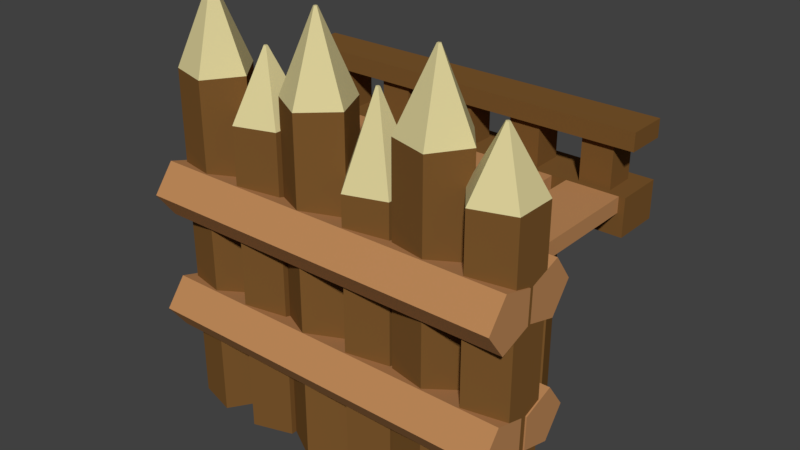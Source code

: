 # Source: WoodenWall2.blend  (saved by Blender 2.79.0; exported with 4.5.12 LTS)
import bpy
from mathutils import Matrix  # noqa: F401  (used for matrix-valued properties, if any)

bpy.ops.wm.read_factory_settings(use_empty=True)
scene = bpy.context.scene
scene.name = 'Scene'

# ---- collections
col_collection_1 = bpy.data.collections.new('Collection 1'); scene.collection.children.link(col_collection_1)

# ---- materials (node trees are filled in below, after node groups)
mat_wooddark_001 = bpy.data.materials.new('WoodDark.001')
mat_wooddark_001.alpha_threshold = 0.0
mat_wooddark_001.use_transparent_shadow = False
mat_wooddark_001.diffuse_color = (0.2016, 0.09531, 0.02624, 1.0)
mat_wooddark_001.roughness = 0.5
mat_material_000 = bpy.data.materials.new('Material.000')
mat_material_000.alpha_threshold = 0.0
mat_material_000.use_transparent_shadow = False
mat_material_000.diffuse_color = (0.7124, 0.6284, 0.3183, 1.0)
mat_material_000.roughness = 0.5
mat_wooddark = bpy.data.materials.new('WoodDark')
mat_wooddark.alpha_threshold = 0.0
mat_wooddark.use_transparent_shadow = False
mat_wooddark.diffuse_color = (0.2016, 0.09531, 0.02624, 1.0)
mat_wooddark.roughness = 0.5
mat_material_002 = bpy.data.materials.new('Material.002')
mat_material_002.alpha_threshold = 0.0
mat_material_002.use_transparent_shadow = False
mat_material_002.diffuse_color = (0.5149, 0.2502, 0.0999, 1.0)
mat_material_002.roughness = 0.5
mat_material_003 = bpy.data.materials.new('Material.003')
mat_material_003.alpha_threshold = 0.0
mat_material_003.use_transparent_shadow = False
mat_material_003.diffuse_color = (0.5149, 0.2502, 0.0999, 1.0)
mat_material_003.roughness = 0.5

# ---- material node trees

# ---- world
world_world = bpy.data.worlds.new('World'); scene.world = world_world
world_world.color = (0.05088, 0.05088, 0.05088)
world_world.use_sun_shadow = False
world_world.sun_shadow_jitter_overblur = 0.0
world_world.cycles.sampling_method = 'MANUAL'

# ---- meshes
me_cube_000 = bpy.data.meshes.new('Cube.000')
me_cube_000.from_pydata([(-1.0, -1.0, -0.2358), (-1.0, -1.0, 0.2358), (-1.0, 1.0, -0.2358), (-1.0, 1.0, 0.2358), (1.0, -1.0, -0.2358), (1.0, -1.0, 0.2358), (1.0, 1.0, -0.2358), (1.0, 1.0, 0.2358)], [], [(0, 1, 3, 2), (2, 3, 7, 6), (6, 7, 5, 4), (4, 5, 1, 0), (2, 6, 4, 0), (7, 3, 1, 5)])
me_cube_000.materials.append(mat_wooddark_001)
me_cube_000.materials.append(mat_material_000)
me_cube_000.use_remesh_preserve_volume = False
me_cube_000.use_remesh_preserve_attributes = False
me_cube_000.use_mirror_vertex_groups = False
me_cube_000.update()
me_cube_338 = bpy.data.meshes.new('Cube.338')
me_cube_338.from_pydata([(-3.0, -0.3355, -0.1422), (-3.0, -0.3355, 0.1422), (-3.0, 0.3355, -0.1422), (-3.0, 0.3355, 0.1422), (3.0, -0.3355, -0.1422), (3.0, -0.3355, 0.1422), (3.0, 0.3355, -0.1422), (3.0, 0.3355, 0.1422)], [], [(0, 1, 3, 2), (2, 3, 7, 6), (6, 7, 5, 4), (4, 5, 1, 0), (2, 6, 4, 0), (7, 3, 1, 5)])
me_cube_338.materials.append(mat_wooddark)
me_cube_338.use_remesh_preserve_volume = False
me_cube_338.use_remesh_preserve_attributes = False
me_cube_338.use_mirror_vertex_groups = False
me_cube_338.update()
me_cylinder_033 = bpy.data.meshes.new('Cylinder.033')
me_cylinder_033.from_pydata([(3.123e-08, -0.3488, -1.831), (3.123e-08, -0.3488, 1.831), (-0.3317, -0.1078, -1.831), (-0.3317, -0.1078, 1.831), (-0.205, 0.2822, -1.831), (-0.205, 0.2822, 1.831), (0.205, 0.2822, -1.831), (0.205, 0.2822, 1.831), (0.3317, -0.1078, -1.831), (0.3317, -0.1078, 1.831)], [], [(0, 1, 3, 2), (2, 3, 5, 4), (4, 5, 7, 6), (3, 1, 9, 7, 5), (6, 7, 9, 8), (8, 9, 1, 0), (0, 2, 4, 6, 8)])
me_cylinder_033.materials.append(mat_wooddark_001)
me_cylinder_033.materials.append(mat_material_000)
me_cylinder_033.use_remesh_preserve_volume = False
me_cylinder_033.use_remesh_preserve_attributes = False
me_cylinder_033.use_mirror_vertex_groups = False
me_cylinder_033.update()
me_cube_337 = bpy.data.meshes.new('Cube.337')
me_cube_337.from_pydata([(-0.25, -0.25, -0.5556), (-0.25, -0.25, 0.4444), (-0.25, 0.25, -0.5556), (-0.25, 0.25, 0.4444), (0.25, -0.25, -0.5556), (0.25, -0.25, 0.4444), (0.25, 0.25, -0.5556), (0.25, 0.25, 0.4444)], [], [(0, 1, 3, 2), (2, 3, 7, 6), (6, 7, 5, 4), (4, 5, 1, 0), (7, 3, 1, 5)])
me_cube_337.materials.append(mat_wooddark)
me_cube_337.use_remesh_preserve_volume = False
me_cube_337.use_remesh_preserve_attributes = False
me_cube_337.use_mirror_vertex_groups = False
me_cube_337.update()
me_cube_336 = bpy.data.meshes.new('Cube.336')
me_cube_336.from_pydata([(-0.25, -0.25, -0.5556), (-0.25, -0.25, 0.4444), (-0.25, 0.25, -0.5556), (-0.25, 0.25, 0.4444), (0.25, -0.25, -0.5556), (0.25, -0.25, 0.4444), (0.25, 0.25, -0.5556), (0.25, 0.25, 0.4444)], [], [(0, 1, 3, 2), (2, 3, 7, 6), (6, 7, 5, 4), (4, 5, 1, 0), (7, 3, 1, 5)])
me_cube_336.materials.append(mat_wooddark)
me_cube_336.use_remesh_preserve_volume = False
me_cube_336.use_remesh_preserve_attributes = False
me_cube_336.use_mirror_vertex_groups = False
me_cube_336.update()
me_cube_335 = bpy.data.meshes.new('Cube.335')
me_cube_335.from_pydata([(-0.25, -0.25, -0.5556), (-0.25, -0.25, 0.4444), (-0.25, 0.25, -0.5556), (-0.25, 0.25, 0.4444), (0.25, -0.25, -0.5556), (0.25, -0.25, 0.4444), (0.25, 0.25, -0.5556), (0.25, 0.25, 0.4444)], [], [(0, 1, 3, 2), (2, 3, 7, 6), (6, 7, 5, 4), (4, 5, 1, 0), (7, 3, 1, 5)])
me_cube_335.materials.append(mat_wooddark)
me_cube_335.use_remesh_preserve_volume = False
me_cube_335.use_remesh_preserve_attributes = False
me_cube_335.use_mirror_vertex_groups = False
me_cube_335.update()
me_cube_334 = bpy.data.meshes.new('Cube.334')
me_cube_334.from_pydata([(-0.25, -0.25, -0.5556), (-0.25, -0.25, 0.4444), (-0.25, 0.25, -0.5556), (-0.25, 0.25, 0.4444), (0.25, -0.25, -0.5556), (0.25, -0.25, 0.4444), (0.25, 0.25, -0.5556), (0.25, 0.25, 0.4444)], [], [(0, 1, 3, 2), (2, 3, 7, 6), (6, 7, 5, 4), (4, 5, 1, 0), (7, 3, 1, 5)])
me_cube_334.materials.append(mat_wooddark)
me_cube_334.use_remesh_preserve_volume = False
me_cube_334.use_remesh_preserve_attributes = False
me_cube_334.use_mirror_vertex_groups = False
me_cube_334.update()
me_cube_318 = bpy.data.meshes.new('Cube.318')
me_cube_318.from_pydata([(-0.25, -0.25, -0.5556), (-0.25, -0.25, 0.4444), (-0.25, 0.25, -0.5556), (-0.25, 0.25, 0.4444), (0.25, -0.25, -0.5556), (0.25, -0.25, 0.4444), (0.25, 0.25, -0.5556), (0.25, 0.25, 0.4444)], [], [(0, 1, 3, 2), (2, 3, 7, 6), (6, 7, 5, 4), (4, 5, 1, 0), (7, 3, 1, 5)])
me_cube_318.materials.append(mat_wooddark)
me_cube_318.use_remesh_preserve_volume = False
me_cube_318.use_remesh_preserve_attributes = False
me_cube_318.use_mirror_vertex_groups = False
me_cube_318.update()
me_cylinder_018 = bpy.data.meshes.new('Cylinder.018')
me_cylinder_018.from_pydata([(3.123e-08, -0.3488, -1.831), (3.123e-08, -0.3488, 1.831), (-0.3317, -0.1078, -1.831), (-0.3317, -0.1078, 1.831), (-0.205, 0.2822, -1.831), (-0.205, 0.2822, 1.831), (0.205, 0.2822, -1.831), (0.205, 0.2822, 1.831), (0.3317, -0.1078, -1.831), (0.3317, -0.1078, 1.831)], [], [(0, 1, 3, 2), (2, 3, 5, 4), (4, 5, 7, 6), (3, 1, 9, 7, 5), (6, 7, 9, 8), (8, 9, 1, 0), (0, 2, 4, 6, 8)])
me_cylinder_018.materials.append(mat_wooddark_001)
me_cylinder_018.materials.append(mat_material_000)
me_cylinder_018.use_remesh_preserve_volume = False
me_cylinder_018.use_remesh_preserve_attributes = False
me_cylinder_018.use_mirror_vertex_groups = False
me_cylinder_018.update()
me_cylinder_011 = bpy.data.meshes.new('Cylinder.011')
me_cylinder_011.from_pydata([(-0.5242, -0.2391, -3.182), (-0.5242, -0.2391, 2.439), (-0.3893, 0.4246, -3.182), (-0.3893, 0.4246, 2.439), (0.2835, 0.5015, -3.182), (0.2835, 0.5015, 2.439), (0.5646, -0.1147, -3.182), (0.5646, -0.1147, 2.439), (0.0654, -0.5724, -3.182), (0.0654, -0.5724, 2.439), (-0.02097, 0.02287, 3.734), (-0.02823, -0.01287, 3.734), (0.01527, 0.02701, 3.734), (0.0304, -0.006176, 3.734), (0.003522, -0.03082, 3.734)], [], [(0, 1, 3, 2), (2, 3, 5, 4), (4, 5, 7, 6), (9, 7, 13, 14), (6, 7, 9, 8), (8, 9, 1, 0), (10, 11, 14, 13, 12), (5, 3, 10, 12), (1, 9, 14, 11), (3, 1, 11, 10), (7, 5, 12, 13)])
me_cylinder_011.polygons.foreach_set('material_index', [0, 0, 0, 1, 0, 0, 1, 1, 1, 1, 1])
me_cylinder_011.materials.append(mat_wooddark_001)
me_cylinder_011.materials.append(mat_material_000)
me_cylinder_011.use_remesh_preserve_volume = False
me_cylinder_011.use_remesh_preserve_attributes = False
me_cylinder_011.use_mirror_vertex_groups = False
me_cylinder_011.update()
me_cylinder_010 = bpy.data.meshes.new('Cylinder.010')
me_cylinder_010.from_pydata([(-0.5761, -1.769e-08, -2.739), (-0.5761, -1.769e-08, 1.949), (-0.178, 0.5479, -2.739), (-0.178, 0.5479, 1.949), (0.4661, 0.3386, -2.739), (0.4661, 0.3386, 1.949), (0.4661, -0.3386, -2.739), (0.4661, -0.3386, 1.949), (-0.178, -0.5479, -2.739), (-0.178, -0.5479, 1.949), (-0.009587, 0.0295, 3.325), (-0.03102, -4.194e-07, 3.325), (0.0251, 0.01823, 3.325), (0.0251, -0.01824, 3.325), (-0.009587, -0.02951, 3.325)], [], [(0, 1, 3, 2), (2, 3, 5, 4), (4, 5, 7, 6), (9, 7, 13, 14), (6, 7, 9, 8), (8, 9, 1, 0), (10, 11, 14, 13, 12), (5, 3, 10, 12), (1, 9, 14, 11), (3, 1, 11, 10), (7, 5, 12, 13)])
me_cylinder_010.polygons.foreach_set('material_index', [0, 0, 0, 1, 0, 0, 1, 1, 1, 1, 1])
me_cylinder_010.materials.append(mat_wooddark_001)
me_cylinder_010.materials.append(mat_material_000)
me_cylinder_010.use_remesh_preserve_volume = False
me_cylinder_010.use_remesh_preserve_attributes = False
me_cylinder_010.use_mirror_vertex_groups = False
me_cylinder_010.update()
me_cylinder_012 = bpy.data.meshes.new('Cylinder.012')
me_cylinder_012.from_pydata([(-3.038, 0.387, 0.2829), (3.038, 0.387, 0.2829), (-3.038, 0.3732, -0.2596), (3.038, 0.3732, -0.2596), (-3.038, -0.1563, -0.4434), (3.038, -0.1563, -0.4434), (-3.038, -0.4699, -0.01445), (3.038, -0.4699, -0.01445), (-3.038, -0.1341, 0.4344), (3.038, -0.1341, 0.4344)], [], [(0, 1, 3, 2), (2, 3, 5, 4), (4, 5, 7, 6), (6, 7, 9, 8), (8, 9, 1, 0), (0, 2, 4, 6, 8), (3, 1, 9, 7, 5)])
me_cylinder_012.materials.append(mat_material_002)
me_cylinder_012.use_remesh_preserve_volume = False
me_cylinder_012.use_remesh_preserve_attributes = False
me_cylinder_012.use_mirror_vertex_groups = False
me_cylinder_012.update()
me_cylinder_013 = bpy.data.meshes.new('Cylinder.013')
me_cylinder_013.from_pydata([(-3.05, 0.3866, 0.2832), (3.05, 0.3866, 0.2832), (-3.05, 0.3735, -0.2593), (3.05, 0.3735, -0.2593), (-3.05, -0.1558, -0.4435), (3.05, -0.1558, -0.4435), (-3.05, -0.4699, -0.01483), (3.05, -0.4699, -0.01483), (-3.05, -0.1346, 0.4343), (3.05, -0.1346, 0.4343)], [], [(0, 1, 3, 2), (2, 3, 5, 4), (4, 5, 7, 6), (6, 7, 9, 8), (8, 9, 1, 0), (0, 2, 4, 6, 8), (3, 1, 9, 7, 5)])
me_cylinder_013.materials.append(mat_material_002)
me_cylinder_013.use_remesh_preserve_volume = False
me_cylinder_013.use_remesh_preserve_attributes = False
me_cylinder_013.use_mirror_vertex_groups = False
me_cylinder_013.update()
me_cylinder_009 = bpy.data.meshes.new('Cylinder.009')
me_cylinder_009.from_pydata([(-3.038, 0.387, 0.2829), (3.038, 0.387, 0.2829), (-3.038, 0.3732, -0.2596), (3.038, 0.3732, -0.2596), (-3.038, -0.1563, -0.4434), (3.038, -0.1563, -0.4434), (-3.038, -0.4699, -0.01445), (3.038, -0.4699, -0.01445), (-3.038, -0.1341, 0.4344), (3.038, -0.1341, 0.4344)], [], [(0, 1, 3, 2), (2, 3, 5, 4), (4, 5, 7, 6), (6, 7, 9, 8), (8, 9, 1, 0), (0, 2, 4, 6, 8), (3, 1, 9, 7, 5)])
me_cylinder_009.materials.append(mat_material_002)
me_cylinder_009.use_remesh_preserve_volume = False
me_cylinder_009.use_remesh_preserve_attributes = False
me_cylinder_009.use_mirror_vertex_groups = False
me_cylinder_009.update()
me_cylinder_008 = bpy.data.meshes.new('Cylinder.008')
me_cylinder_008.from_pydata([(-3.05, 0.3866, 0.2832), (3.05, 0.3866, 0.2832), (-3.05, 0.3735, -0.2593), (3.05, 0.3735, -0.2593), (-3.05, -0.1558, -0.4435), (3.05, -0.1558, -0.4435), (-3.05, -0.4699, -0.01483), (3.05, -0.4699, -0.01483), (-3.05, -0.1346, 0.4343), (3.05, -0.1346, 0.4343)], [], [(0, 1, 3, 2), (2, 3, 5, 4), (4, 5, 7, 6), (6, 7, 9, 8), (8, 9, 1, 0), (0, 2, 4, 6, 8), (3, 1, 9, 7, 5)])
me_cylinder_008.materials.append(mat_material_002)
me_cylinder_008.use_remesh_preserve_volume = False
me_cylinder_008.use_remesh_preserve_attributes = False
me_cylinder_008.use_mirror_vertex_groups = False
me_cylinder_008.update()
me_cylinder_003 = bpy.data.meshes.new('Cylinder.003')
me_cylinder_003.from_pydata([(-0.5761, -2.294e-08, -2.85), (-0.5761, -2.294e-08, 2.267), (-0.178, 0.5479, -2.85), (-0.178, 0.5479, 2.267), (0.4661, 0.3386, -2.85), (0.4661, 0.3386, 2.267), (0.4661, -0.3386, -2.85), (0.4661, -0.3386, 2.267), (-0.178, -0.5479, -2.85), (-0.178, -0.5479, 2.267), (-0.009587, 0.0295, 3.254), (-0.03102, -4.247e-07, 3.254), (0.0251, 0.01823, 3.254), (0.0251, -0.01824, 3.254), (-0.009587, -0.02951, 3.254)], [], [(0, 1, 3, 2), (2, 3, 5, 4), (4, 5, 7, 6), (9, 7, 13, 14), (6, 7, 9, 8), (8, 9, 1, 0), (10, 11, 14, 13, 12), (5, 3, 10, 12), (1, 9, 14, 11), (3, 1, 11, 10), (7, 5, 12, 13)])
me_cylinder_003.polygons.foreach_set('material_index', [0, 0, 0, 1, 0, 0, 1, 1, 1, 1, 1])
me_cylinder_003.materials.append(mat_wooddark_001)
me_cylinder_003.materials.append(mat_material_000)
me_cylinder_003.use_remesh_preserve_volume = False
me_cylinder_003.use_remesh_preserve_attributes = False
me_cylinder_003.use_mirror_vertex_groups = False
me_cylinder_003.update()
me_cylinder_002 = bpy.data.meshes.new('Cylinder.002')
me_cylinder_002.from_pydata([(0.5756, 0.02419, -3.162), (0.5756, 0.02419, 2.463), (0.2009, -0.54, -3.162), (0.2009, -0.54, 2.463), (-0.4515, -0.3579, -3.162), (-0.4515, -0.3579, 2.463), (-0.4799, 0.3188, -3.162), (-0.4799, 0.3188, 2.463), (0.1549, 0.5549, -3.162), (0.1549, 0.5549, 2.463), (0.01082, -0.02908, 3.674), (0.031, 0.001303, 3.674), (-0.02431, -0.01927, 3.674), (-0.02584, 0.01717, 3.674), (0.008339, 0.02988, 3.674)], [], [(0, 1, 3, 2), (2, 3, 5, 4), (4, 5, 7, 6), (9, 7, 13, 14), (6, 7, 9, 8), (8, 9, 1, 0), (10, 11, 14, 13, 12), (5, 3, 10, 12), (1, 9, 14, 11), (3, 1, 11, 10), (7, 5, 12, 13)])
me_cylinder_002.polygons.foreach_set('material_index', [0, 0, 0, 1, 0, 0, 1, 1, 1, 1, 1])
me_cylinder_002.materials.append(mat_wooddark_001)
me_cylinder_002.materials.append(mat_material_000)
me_cylinder_002.use_remesh_preserve_volume = False
me_cylinder_002.use_remesh_preserve_attributes = False
me_cylinder_002.use_mirror_vertex_groups = False
me_cylinder_002.update()
me_cylinder_001 = bpy.data.meshes.new('Cylinder.001')
me_cylinder_001.from_pydata([(0.5756, 0.02419, -3.185), (0.5756, 0.02419, 2.44), (0.2009, -0.54, -3.185), (0.2009, -0.54, 2.44), (-0.4515, -0.3579, -3.185), (-0.4515, -0.3579, 2.44), (-0.4799, 0.3188, -3.185), (-0.4799, 0.3188, 2.44), (0.1549, 0.5549, -3.185), (0.1549, 0.5549, 2.44), (0.01082, -0.02908, 3.74), (0.031, 0.001303, 3.74), (-0.02431, -0.01927, 3.74), (-0.02584, 0.01717, 3.74), (0.008339, 0.02988, 3.74)], [], [(0, 1, 3, 2), (2, 3, 5, 4), (4, 5, 7, 6), (9, 7, 13, 14), (6, 7, 9, 8), (8, 9, 1, 0), (10, 11, 14, 13, 12), (5, 3, 10, 12), (1, 9, 14, 11), (3, 1, 11, 10), (7, 5, 12, 13)])
me_cylinder_001.polygons.foreach_set('material_index', [0, 0, 0, 1, 0, 0, 1, 1, 1, 1, 1])
me_cylinder_001.materials.append(mat_wooddark_001)
me_cylinder_001.materials.append(mat_material_000)
me_cylinder_001.use_remesh_preserve_volume = False
me_cylinder_001.use_remesh_preserve_attributes = False
me_cylinder_001.use_mirror_vertex_groups = False
me_cylinder_001.update()
me_cylinder_000 = bpy.data.meshes.new('Cylinder.000')
me_cylinder_000.from_pydata([(-0.5761, -1.997e-08, -2.87), (-0.5761, -1.997e-08, 2.246), (-0.178, 0.5479, -2.87), (-0.178, 0.5479, 2.246), (0.4661, 0.3386, -2.87), (0.4661, 0.3386, 2.246), (0.4661, -0.3386, -2.87), (0.4661, -0.3386, 2.246), (-0.178, -0.5479, -2.87), (-0.178, -0.5479, 2.246), (-0.009587, 0.0295, 3.313), (-0.03102, -4.217e-07, 3.313), (0.0251, 0.01823, 3.313), (0.0251, -0.01824, 3.313), (-0.009587, -0.02951, 3.313)], [], [(0, 1, 3, 2), (2, 3, 5, 4), (4, 5, 7, 6), (9, 7, 13, 14), (6, 7, 9, 8), (8, 9, 1, 0), (10, 11, 14, 13, 12), (5, 3, 10, 12), (1, 9, 14, 11), (3, 1, 11, 10), (7, 5, 12, 13)])
me_cylinder_000.polygons.foreach_set('material_index', [0, 0, 0, 1, 0, 0, 1, 1, 1, 1, 1])
me_cylinder_000.materials.append(mat_wooddark_001)
me_cylinder_000.materials.append(mat_material_000)
me_cylinder_000.use_remesh_preserve_volume = False
me_cylinder_000.use_remesh_preserve_attributes = False
me_cylinder_000.use_mirror_vertex_groups = False
me_cylinder_000.update()
me_cube_008 = bpy.data.meshes.new('Cube.008')
me_cube_008.from_pydata([(-1.0, -1.0, -0.1), (-1.0, -1.0, 0.1), (-1.0, 1.0, -0.1), (-1.0, 1.0, 0.1), (1.0, -1.0, -0.1), (1.0, -1.0, 0.1), (1.0, 1.0, -0.1), (1.0, 1.0, 0.1)], [], [(0, 1, 3, 2), (2, 3, 7, 6), (6, 7, 5, 4), (4, 5, 1, 0), (2, 6, 4, 0), (7, 3, 1, 5)])
me_cube_008.materials.append(mat_material_003)
me_cube_008.use_remesh_preserve_volume = False
me_cube_008.use_remesh_preserve_attributes = False
me_cube_008.use_mirror_vertex_groups = False
me_cube_008.update()
me_cube_002 = bpy.data.meshes.new('Cube.002')
me_cube_002.from_pydata([(-1.0, -1.0, -0.1), (-1.0, -1.0, 0.1), (-1.0, 1.0, -0.1), (-1.0, 1.0, 0.1), (1.0, -1.0, -0.1), (1.0, -1.0, 0.1), (1.0, 1.0, -0.1), (1.0, 1.0, 0.1)], [], [(0, 1, 3, 2), (2, 3, 7, 6), (6, 7, 5, 4), (4, 5, 1, 0), (2, 6, 4, 0), (7, 3, 1, 5)])
me_cube_002.materials.append(mat_material_003)
me_cube_002.use_remesh_preserve_volume = False
me_cube_002.use_remesh_preserve_attributes = False
me_cube_002.use_mirror_vertex_groups = False
me_cube_002.update()
me_cube_003 = bpy.data.meshes.new('Cube.003')
me_cube_003.from_pydata([(-1.0, -1.0, -0.1), (-1.0, -1.0, 0.1), (-1.0, 1.0, -0.1), (-1.0, 1.0, 0.1), (1.0, -1.0, -0.1), (1.0, -1.0, 0.1), (1.0, 1.0, -0.1), (1.0, 1.0, 0.1)], [], [(0, 1, 3, 2), (2, 3, 7, 6), (6, 7, 5, 4), (4, 5, 1, 0), (2, 6, 4, 0), (7, 3, 1, 5)])
me_cube_003.materials.append(mat_material_003)
me_cube_003.use_remesh_preserve_volume = False
me_cube_003.use_remesh_preserve_attributes = False
me_cube_003.use_mirror_vertex_groups = False
me_cube_003.update()
me_cube_004 = bpy.data.meshes.new('Cube.004')
me_cube_004.from_pydata([(-1.0, -1.0, -0.1), (-1.0, -1.0, 0.1), (-1.0, 1.0, -0.1), (-1.0, 1.0, 0.1), (1.0, -1.0, -0.1), (1.0, -1.0, 0.1), (1.0, 1.0, -0.1), (1.0, 1.0, 0.1)], [], [(0, 1, 3, 2), (2, 3, 7, 6), (6, 7, 5, 4), (4, 5, 1, 0), (2, 6, 4, 0), (7, 3, 1, 5)])
me_cube_004.materials.append(mat_material_003)
me_cube_004.use_remesh_preserve_volume = False
me_cube_004.use_remesh_preserve_attributes = False
me_cube_004.use_mirror_vertex_groups = False
me_cube_004.update()
me_cube_005 = bpy.data.meshes.new('Cube.005')
me_cube_005.from_pydata([(-1.0, -1.0, -0.1), (-1.0, -1.0, 0.1), (-1.0, 1.0, -0.1), (-1.0, 1.0, 0.1), (1.0, -1.0, -0.1), (1.0, -1.0, 0.1), (1.0, 1.0, -0.1), (1.0, 1.0, 0.1)], [], [(0, 1, 3, 2), (2, 3, 7, 6), (6, 7, 5, 4), (4, 5, 1, 0), (2, 6, 4, 0), (7, 3, 1, 5)])
me_cube_005.materials.append(mat_material_003)
me_cube_005.use_remesh_preserve_volume = False
me_cube_005.use_remesh_preserve_attributes = False
me_cube_005.use_mirror_vertex_groups = False
me_cube_005.update()
me_cube_007 = bpy.data.meshes.new('Cube.007')
me_cube_007.from_pydata([(-1.0, -1.0, -0.1), (-1.0, -1.0, 0.1), (-1.0, 1.0, -0.1), (-1.0, 1.0, 0.1), (1.0, -1.0, -0.1), (1.0, -1.0, 0.1), (1.0, 1.0, -0.1), (1.0, 1.0, 0.1)], [], [(0, 1, 3, 2), (2, 3, 7, 6), (6, 7, 5, 4), (4, 5, 1, 0), (2, 6, 4, 0), (7, 3, 1, 5)])
me_cube_007.materials.append(mat_material_003)
me_cube_007.use_remesh_preserve_volume = False
me_cube_007.use_remesh_preserve_attributes = False
me_cube_007.use_mirror_vertex_groups = False
me_cube_007.update()

# ---- objects
ob_cube_012 = bpy.data.objects.new('Cube.012', me_cube_000)
ob_cube_006 = bpy.data.objects.new('Cube.006', me_cube_338)
ob_cylinder_002 = bpy.data.objects.new('Cylinder.002', me_cylinder_033)
ob_cube_005 = bpy.data.objects.new('Cube.005', me_cube_337)
ob_cube_004 = bpy.data.objects.new('Cube.004', me_cube_336)
ob_cube_003 = bpy.data.objects.new('Cube.003', me_cube_335)
ob_cube_001 = bpy.data.objects.new('Cube.001', me_cube_334)
ob_cube_002 = bpy.data.objects.new('Cube.002', me_cube_318)
ob_cylinder_003 = bpy.data.objects.new('Cylinder.003', me_cylinder_018)
ob_cylinder_005 = bpy.data.objects.new('Cylinder.005', me_cylinder_011)
ob_cylinder_004 = bpy.data.objects.new('Cylinder.004', me_cylinder_010)
ob_cylinder_001 = bpy.data.objects.new('Cylinder.001', me_cylinder_012)
ob_cylinder_000 = bpy.data.objects.new('Cylinder.000', me_cylinder_013)
ob_cylinder_006 = bpy.data.objects.new('Cylinder.006', me_cylinder_009)
ob_cylinder_007 = bpy.data.objects.new('Cylinder.007', me_cylinder_008)
ob_cylinder_010 = bpy.data.objects.new('Cylinder.010', me_cylinder_003)
ob_cylinder_011 = bpy.data.objects.new('Cylinder.011', me_cylinder_002)
ob_cylinder_012 = bpy.data.objects.new('Cylinder.012', me_cylinder_001)
ob_cylinder_013 = bpy.data.objects.new('Cylinder.013', me_cylinder_000)
ob_cube_011 = bpy.data.objects.new('Cube.011', me_cube_008)
ob_cube_010 = bpy.data.objects.new('Cube.010', me_cube_002)
ob_cube_009 = bpy.data.objects.new('Cube.009', me_cube_003)
ob_cube_008 = bpy.data.objects.new('Cube.008', me_cube_004)
ob_cube_000 = bpy.data.objects.new('Cube.000', me_cube_005)
ob_cube_007 = bpy.data.objects.new('Cube.007', me_cube_007)

# ---- transforms, parenting, visibility, modifiers, constraints
ob_cube_012.location = (-0.06034, 2.755, 3.9)
ob_cube_012.rotation_euler = (0.0, -0.0, -1.571)
ob_cube_012.scale = (0.398, 3.0, 1.294)
ob_cube_012.lineart.crease_threshold = 0.0
ob_cube_006.location = (-9.235e-09, 2.677, 5.046)
ob_cube_006.lineart.crease_threshold = 0.0
ob_cylinder_002.location = (-1.5, 2.467, 1.805)
ob_cylinder_002.lineart.crease_threshold = 0.0
ob_cube_005.location = (-2.4, 2.698, 4.466)
ob_cube_005.lineart.crease_threshold = 0.0
ob_cube_004.location = (-1.2, 2.69, 4.459)
ob_cube_004.lineart.crease_threshold = 0.0
ob_cube_003.location = (2.4, 2.692, 4.469)
ob_cube_003.lineart.crease_threshold = 0.0
ob_cube_001.location = (1.2, 2.692, 4.461)
ob_cube_001.lineart.crease_threshold = 0.0
ob_cube_002.location = (0.0, 2.682, 4.467)
ob_cube_002.lineart.crease_threshold = 0.0
ob_cylinder_003.location = (1.5, 2.467, 1.805)
ob_cylinder_003.lineart.crease_threshold = 0.0
ob_cylinder_005.location = (-0.5226, 0.02251, 3.028)
ob_cylinder_005.lineart.crease_threshold = 0.0
ob_cylinder_004.location = (0.5287, 0.02251, 2.586)
ob_cylinder_004.lineart.crease_threshold = 0.0
ob_cylinder_001.location = (-0.03641, 0.4281, 3.618)
ob_cylinder_001.rotation_euler = (-3.142, -0.0, 0.0)
ob_cylinder_001.lineart.crease_threshold = 0.0
ob_cylinder_000.location = (-0.02479, 0.4344, 1.646)
ob_cylinder_000.rotation_euler = (-3.142, -0.0, 0.0)
ob_cylinder_000.lineart.crease_threshold = 0.0
ob_cylinder_006.location = (-0.03641, -0.4188, 1.646)
ob_cylinder_006.lineart.crease_threshold = 0.0
ob_cylinder_007.location = (-0.02479, -0.4251, 3.618)
ob_cylinder_007.lineart.crease_threshold = 0.0
ob_cylinder_010.location = (2.535, 0.02251, 2.696)
ob_cylinder_010.lineart.crease_threshold = 0.0
ob_cylinder_011.location = (1.505, 0.02251, 3.008)
ob_cylinder_011.lineart.crease_threshold = 0.0
ob_cylinder_012.location = (-2.528, 0.02251, 3.032)
ob_cylinder_012.lineart.crease_threshold = 0.0
ob_cylinder_013.location = (-1.498, 0.02251, 2.716)
ob_cylinder_013.lineart.crease_threshold = 0.0
ob_cube_011.location = (1.351, 1.519, 4.076)
ob_cube_011.rotation_euler = (0.0, -0.0, 0.03914)
ob_cube_011.scale = (0.4375, 1.474, 1.253)
ob_cube_011.lineart.crease_threshold = 0.0
ob_cube_010.location = (0.3471, 1.519, 4.076)
ob_cube_010.rotation_euler = (0.0, -0.0, -0.03776)
ob_cube_010.scale = (0.3878, 1.473, 1.253)
ob_cube_010.lineart.crease_threshold = 0.0
ob_cube_009.location = (-0.5616, 1.519, 4.076)
ob_cube_009.scale = (0.3879, 1.472, 1.253)
ob_cube_009.lineart.crease_threshold = 0.0
ob_cube_008.location = (-1.566, 1.519, 4.076)
ob_cube_008.rotation_euler = (0.0, -0.0, 0.03914)
ob_cube_008.scale = (0.4375, 1.474, 1.253)
ob_cube_008.lineart.crease_threshold = 0.0
ob_cube_000.location = (-2.584, 1.519, 4.076)
ob_cube_000.scale = (0.3879, 1.472, 1.253)
ob_cube_000.lineart.crease_threshold = 0.0
ob_cube_007.location = (2.419, 1.519, 4.076)
ob_cube_007.scale = (0.4209, 1.404, 1.253)
ob_cube_007.lineart.crease_threshold = 0.0

# ---- collection membership
col_collection_1.objects.link(ob_cube_012)
col_collection_1.objects.link(ob_cube_006)
col_collection_1.objects.link(ob_cylinder_002)
col_collection_1.objects.link(ob_cube_005)
col_collection_1.objects.link(ob_cube_004)
col_collection_1.objects.link(ob_cube_003)
col_collection_1.objects.link(ob_cube_001)
col_collection_1.objects.link(ob_cube_002)
col_collection_1.objects.link(ob_cylinder_003)
col_collection_1.objects.link(ob_cylinder_005)
col_collection_1.objects.link(ob_cylinder_004)
col_collection_1.objects.link(ob_cylinder_001)
col_collection_1.objects.link(ob_cylinder_000)
col_collection_1.objects.link(ob_cylinder_006)
col_collection_1.objects.link(ob_cylinder_007)
col_collection_1.objects.link(ob_cylinder_010)
col_collection_1.objects.link(ob_cylinder_011)
col_collection_1.objects.link(ob_cylinder_012)
col_collection_1.objects.link(ob_cylinder_013)
col_collection_1.objects.link(ob_cube_011)
col_collection_1.objects.link(ob_cube_010)
col_collection_1.objects.link(ob_cube_009)
col_collection_1.objects.link(ob_cube_008)
col_collection_1.objects.link(ob_cube_000)
col_collection_1.objects.link(ob_cube_007)

# ---- scene / render settings (as saved in the file)
scene.frame_start = 1; scene.frame_end = 250; scene.frame_set(1)
scene.render.engine = 'BLENDER_EEVEE_NEXT'
scene.render.resolution_percentage = 50
scene.render.dither_intensity = 0.0
scene.cycles.use_denoising = False
scene.cycles.samples = 128
scene.cycles.sampling_pattern = 'TABULATED_SOBOL'
scene.cycles.use_adaptive_sampling = False
scene.cycles.use_light_tree = False
scene.cycles.blur_glossy = 0.0
scene.cycles.sample_clamp_indirect = 0.0
scene.view_settings.view_transform = 'Standard'
bpy.context.view_layer.update()

# ---- added for rendering (the .blend has no active camera and no usable light): camera, sun
cam_auto = bpy.data.cameras.new('AutoCamera')
cam_auto.lens = 50.0
cam_auto.sensor_width = 36.0
cam_auto.clip_end = 1000.0
ob_auto_camera = bpy.data.objects.new('AutoCamera', cam_auto)
scene.collection.objects.link(ob_auto_camera)
ob_auto_camera.location = (9.29885, -10.0595, 10.7678)
ob_auto_camera.rotation_euler = (1.09748, -7.21219e-08, 0.694738)
scene.camera = ob_auto_camera
light_auto_sun = bpy.data.lights.new('AutoSun', 'SUN')
light_auto_sun.energy = 3.0
light_auto_sun.angle = 0.0523599
ob_auto_sun = bpy.data.objects.new('AutoSun', light_auto_sun)
scene.collection.objects.link(ob_auto_sun)
ob_auto_sun.rotation_euler = (0.872665, 0.174533, 0.523599)
bpy.context.view_layer.update()

